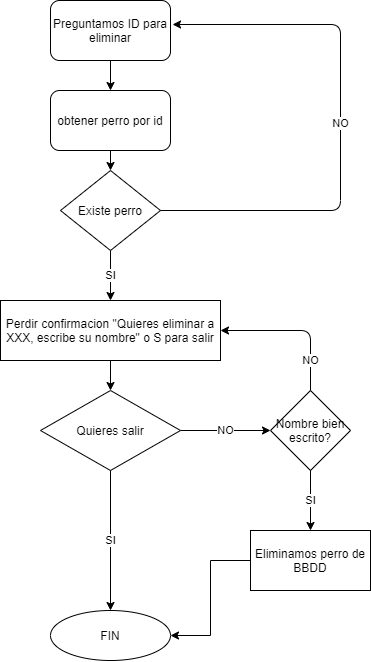

The diagram above was exported from draw.io. Its source (the exported page's mxGraphModel, read from the mxfile embedded in the PNG):
<mxGraphModel dx="1185" dy="588" grid="1" gridSize="10" guides="1" tooltips="1" connect="1" arrows="1" fold="1" page="1" pageScale="1" pageWidth="827" pageHeight="1169" math="0" shadow="0">
  <root>
    <mxCell id="0" />
    <mxCell id="1" parent="0" />
    <mxCell id="g8DfPUXDxR_wiTzVCaiv-1" value="Preguntamos ID para eliminar" style="rounded=1;whiteSpace=wrap;html=1;" vertex="1" parent="1">
      <mxGeometry x="270" y="30" width="120" height="60" as="geometry" />
    </mxCell>
    <mxCell id="g8DfPUXDxR_wiTzVCaiv-9" value="SI" style="edgeStyle=orthogonalEdgeStyle;rounded=0;orthogonalLoop=1;jettySize=auto;html=1;" edge="1" parent="1" source="g8DfPUXDxR_wiTzVCaiv-2" target="g8DfPUXDxR_wiTzVCaiv-8">
      <mxGeometry relative="1" as="geometry" />
    </mxCell>
    <mxCell id="g8DfPUXDxR_wiTzVCaiv-2" value="Existe perro" style="rhombus;whiteSpace=wrap;html=1;" vertex="1" parent="1">
      <mxGeometry x="280" y="200" width="100" height="80" as="geometry" />
    </mxCell>
    <mxCell id="g8DfPUXDxR_wiTzVCaiv-3" value="" style="endArrow=classic;html=1;exitX=0.5;exitY=1;exitDx=0;exitDy=0;entryX=0.5;entryY=0;entryDx=0;entryDy=0;" edge="1" parent="1" source="g8DfPUXDxR_wiTzVCaiv-1" target="g8DfPUXDxR_wiTzVCaiv-4">
      <mxGeometry width="50" height="50" relative="1" as="geometry">
        <mxPoint x="390" y="380" as="sourcePoint" />
        <mxPoint x="440" y="330" as="targetPoint" />
      </mxGeometry>
    </mxCell>
    <mxCell id="g8DfPUXDxR_wiTzVCaiv-4" value="obtener perro por id" style="rounded=1;whiteSpace=wrap;html=1;" vertex="1" parent="1">
      <mxGeometry x="270" y="120" width="120" height="60" as="geometry" />
    </mxCell>
    <mxCell id="g8DfPUXDxR_wiTzVCaiv-6" value="" style="endArrow=classic;html=1;exitX=0.5;exitY=1;exitDx=0;exitDy=0;" edge="1" parent="1" source="g8DfPUXDxR_wiTzVCaiv-4" target="g8DfPUXDxR_wiTzVCaiv-2">
      <mxGeometry width="50" height="50" relative="1" as="geometry">
        <mxPoint x="390" y="380" as="sourcePoint" />
        <mxPoint x="440" y="330" as="targetPoint" />
      </mxGeometry>
    </mxCell>
    <mxCell id="g8DfPUXDxR_wiTzVCaiv-7" value="NO" style="endArrow=classic;html=1;exitX=1;exitY=0.5;exitDx=0;exitDy=0;entryX=1.017;entryY=0.4;entryDx=0;entryDy=0;entryPerimeter=0;" edge="1" parent="1" source="g8DfPUXDxR_wiTzVCaiv-2" target="g8DfPUXDxR_wiTzVCaiv-1">
      <mxGeometry width="50" height="50" relative="1" as="geometry">
        <mxPoint x="390" y="380" as="sourcePoint" />
        <mxPoint x="610" y="250" as="targetPoint" />
        <Array as="points">
          <mxPoint x="560" y="240" />
          <mxPoint x="560" y="54" />
        </Array>
      </mxGeometry>
    </mxCell>
    <mxCell id="g8DfPUXDxR_wiTzVCaiv-11" value="" style="edgeStyle=orthogonalEdgeStyle;rounded=0;orthogonalLoop=1;jettySize=auto;html=1;" edge="1" parent="1" source="g8DfPUXDxR_wiTzVCaiv-8" target="g8DfPUXDxR_wiTzVCaiv-10">
      <mxGeometry relative="1" as="geometry" />
    </mxCell>
    <mxCell id="g8DfPUXDxR_wiTzVCaiv-8" value="Perdir confirmacion &quot;Quieres eliminar a XXX, escribe su nombre&quot; o S para salir" style="whiteSpace=wrap;html=1;" vertex="1" parent="1">
      <mxGeometry x="220" y="330" width="220" height="60" as="geometry" />
    </mxCell>
    <mxCell id="g8DfPUXDxR_wiTzVCaiv-10" value="Quieres salir" style="rhombus;whiteSpace=wrap;html=1;" vertex="1" parent="1">
      <mxGeometry x="260" y="420" width="140" height="80" as="geometry" />
    </mxCell>
    <mxCell id="g8DfPUXDxR_wiTzVCaiv-16" value="" style="edgeStyle=orthogonalEdgeStyle;rounded=0;orthogonalLoop=1;jettySize=auto;html=1;exitX=0;exitY=0.5;exitDx=0;exitDy=0;entryX=1;entryY=0.5;entryDx=0;entryDy=0;" edge="1" parent="1" source="g8DfPUXDxR_wiTzVCaiv-12" target="g8DfPUXDxR_wiTzVCaiv-15">
      <mxGeometry relative="1" as="geometry">
        <Array as="points">
          <mxPoint x="430" y="590" />
          <mxPoint x="430" y="665" />
        </Array>
      </mxGeometry>
    </mxCell>
    <mxCell id="g8DfPUXDxR_wiTzVCaiv-12" value="Eliminamos perro de BBDD&lt;br&gt;" style="whiteSpace=wrap;html=1;" vertex="1" parent="1">
      <mxGeometry x="470" y="560" width="120" height="60" as="geometry" />
    </mxCell>
    <mxCell id="g8DfPUXDxR_wiTzVCaiv-15" value="FIN" style="ellipse;whiteSpace=wrap;html=1;" vertex="1" parent="1">
      <mxGeometry x="270" y="640" width="120" height="50" as="geometry" />
    </mxCell>
    <mxCell id="g8DfPUXDxR_wiTzVCaiv-18" value="Nombre bien escrito?" style="rhombus;whiteSpace=wrap;html=1;" vertex="1" parent="1">
      <mxGeometry x="490" y="420" width="80" height="80" as="geometry" />
    </mxCell>
    <mxCell id="g8DfPUXDxR_wiTzVCaiv-20" value="NO" style="endArrow=classic;html=1;exitX=1;exitY=0.5;exitDx=0;exitDy=0;entryX=0;entryY=0.5;entryDx=0;entryDy=0;" edge="1" parent="1" source="g8DfPUXDxR_wiTzVCaiv-10" target="g8DfPUXDxR_wiTzVCaiv-18">
      <mxGeometry width="50" height="50" relative="1" as="geometry">
        <mxPoint x="690" y="430" as="sourcePoint" />
        <mxPoint x="740" y="380" as="targetPoint" />
      </mxGeometry>
    </mxCell>
    <mxCell id="g8DfPUXDxR_wiTzVCaiv-21" value="NO" style="endArrow=classic;html=1;exitX=0.5;exitY=0;exitDx=0;exitDy=0;entryX=1;entryY=0.5;entryDx=0;entryDy=0;" edge="1" parent="1" source="g8DfPUXDxR_wiTzVCaiv-18" target="g8DfPUXDxR_wiTzVCaiv-8">
      <mxGeometry x="-0.6" width="50" height="50" relative="1" as="geometry">
        <mxPoint x="690" y="430" as="sourcePoint" />
        <mxPoint x="740" y="380" as="targetPoint" />
        <Array as="points">
          <mxPoint x="530" y="360" />
        </Array>
        <mxPoint as="offset" />
      </mxGeometry>
    </mxCell>
    <mxCell id="g8DfPUXDxR_wiTzVCaiv-32" value="SI" style="endArrow=classic;html=1;exitX=0.5;exitY=1;exitDx=0;exitDy=0;entryX=0.5;entryY=0;entryDx=0;entryDy=0;" edge="1" parent="1" source="g8DfPUXDxR_wiTzVCaiv-10" target="g8DfPUXDxR_wiTzVCaiv-15">
      <mxGeometry width="50" height="50" relative="1" as="geometry">
        <mxPoint x="680" y="510" as="sourcePoint" />
        <mxPoint x="730" y="460" as="targetPoint" />
      </mxGeometry>
    </mxCell>
    <mxCell id="g8DfPUXDxR_wiTzVCaiv-33" value="SI" style="endArrow=classic;html=1;exitX=0.5;exitY=1;exitDx=0;exitDy=0;" edge="1" parent="1" source="g8DfPUXDxR_wiTzVCaiv-18" target="g8DfPUXDxR_wiTzVCaiv-12">
      <mxGeometry width="50" height="50" relative="1" as="geometry">
        <mxPoint x="680" y="500" as="sourcePoint" />
        <mxPoint x="730" y="450" as="targetPoint" />
      </mxGeometry>
    </mxCell>
  </root>
</mxGraphModel>